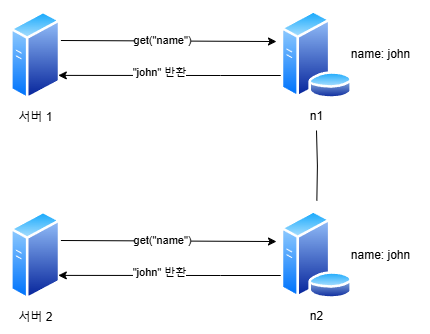

The diagram above was exported from draw.io. Its source (the exported page's mxGraphModel, read from the mxfile embedded in the PNG):
<mxGraphModel dx="1434" dy="772" grid="1" gridSize="10" guides="1" tooltips="1" connect="1" arrows="1" fold="1" page="1" pageScale="1" pageWidth="827" pageHeight="1169" math="0" shadow="0">
  <root>
    <mxCell id="0" />
    <mxCell id="1" parent="0" />
    <mxCell id="z89j1UofWkeFYL89iQ2B-1" value="" style="edgeStyle=orthogonalEdgeStyle;rounded=0;orthogonalLoop=1;jettySize=auto;html=1;entryX=-0.055;entryY=0.35;entryDx=0;entryDy=0;entryPerimeter=0;" edge="1" parent="1" target="z89j1UofWkeFYL89iQ2B-6">
      <mxGeometry relative="1" as="geometry">
        <mxPoint x="230.4000000000001" y="190" as="sourcePoint" />
        <mxPoint x="335.5999999999999" y="190" as="targetPoint" />
      </mxGeometry>
    </mxCell>
    <mxCell id="z89j1UofWkeFYL89iQ2B-2" value="get(&quot;name&quot;)" style="edgeLabel;html=1;align=center;verticalAlign=middle;resizable=0;points=[];" vertex="1" connectable="0" parent="z89j1UofWkeFYL89iQ2B-1">
      <mxGeometry x="-0.069" y="1" relative="1" as="geometry">
        <mxPoint as="offset" />
      </mxGeometry>
    </mxCell>
    <mxCell id="z89j1UofWkeFYL89iQ2B-3" value="서버 1" style="image;aspect=fixed;perimeter=ellipsePerimeter;html=1;align=center;shadow=0;dashed=0;spacingTop=3;image=img/lib/active_directory/generic_server.svg;" vertex="1" parent="1">
      <mxGeometry x="180" y="160" width="50.4" height="90" as="geometry" />
    </mxCell>
    <mxCell id="z89j1UofWkeFYL89iQ2B-4" value="" style="edgeStyle=orthogonalEdgeStyle;rounded=0;orthogonalLoop=1;jettySize=auto;html=1;entryX=1;entryY=0.75;entryDx=0;entryDy=0;" edge="1" parent="1" source="z89j1UofWkeFYL89iQ2B-6" target="z89j1UofWkeFYL89iQ2B-3">
      <mxGeometry relative="1" as="geometry">
        <mxPoint x="333.6500000000001" y="204.32999999999993" as="targetPoint" />
        <Array as="points">
          <mxPoint x="390" y="225" />
          <mxPoint x="390" y="225" />
        </Array>
      </mxGeometry>
    </mxCell>
    <mxCell id="z89j1UofWkeFYL89iQ2B-5" value="&quot;john&quot; 반환" style="edgeLabel;html=1;align=center;verticalAlign=middle;resizable=0;points=[];" vertex="1" connectable="0" parent="z89j1UofWkeFYL89iQ2B-4">
      <mxGeometry x="0.1149" y="-3" relative="1" as="geometry">
        <mxPoint as="offset" />
      </mxGeometry>
    </mxCell>
    <mxCell id="z89j1UofWkeFYL89iQ2B-6" value="n1" style="image;aspect=fixed;perimeter=ellipsePerimeter;html=1;align=center;shadow=0;dashed=0;spacingTop=3;image=img/lib/active_directory/database_server.svg;" vertex="1" parent="1">
      <mxGeometry x="450" y="160" width="72.7" height="88.66" as="geometry" />
    </mxCell>
    <mxCell id="z89j1UofWkeFYL89iQ2B-7" value="" style="edgeStyle=orthogonalEdgeStyle;rounded=0;orthogonalLoop=1;jettySize=auto;html=1;endArrow=none;startFill=0;" edge="1" parent="1">
      <mxGeometry relative="1" as="geometry">
        <mxPoint x="486.3499999999999" y="350" as="sourcePoint" />
        <mxPoint x="486" y="280" as="targetPoint" />
      </mxGeometry>
    </mxCell>
    <mxCell id="z89j1UofWkeFYL89iQ2B-8" value="" style="edgeStyle=orthogonalEdgeStyle;rounded=0;orthogonalLoop=1;jettySize=auto;html=1;entryX=-0.055;entryY=0.35;entryDx=0;entryDy=0;entryPerimeter=0;" edge="1" parent="1" target="z89j1UofWkeFYL89iQ2B-13">
      <mxGeometry relative="1" as="geometry">
        <mxPoint x="230.4000000000001" y="390" as="sourcePoint" />
        <mxPoint x="335.5999999999999" y="390" as="targetPoint" />
      </mxGeometry>
    </mxCell>
    <mxCell id="z89j1UofWkeFYL89iQ2B-9" value="get(&quot;name&quot;)" style="edgeLabel;html=1;align=center;verticalAlign=middle;resizable=0;points=[];" vertex="1" connectable="0" parent="z89j1UofWkeFYL89iQ2B-8">
      <mxGeometry x="-0.069" y="1" relative="1" as="geometry">
        <mxPoint as="offset" />
      </mxGeometry>
    </mxCell>
    <mxCell id="z89j1UofWkeFYL89iQ2B-10" value="서버 2" style="image;aspect=fixed;perimeter=ellipsePerimeter;html=1;align=center;shadow=0;dashed=0;spacingTop=3;image=img/lib/active_directory/generic_server.svg;" vertex="1" parent="1">
      <mxGeometry x="180" y="360" width="50.4" height="90" as="geometry" />
    </mxCell>
    <mxCell id="z89j1UofWkeFYL89iQ2B-11" value="" style="edgeStyle=orthogonalEdgeStyle;rounded=0;orthogonalLoop=1;jettySize=auto;html=1;entryX=1;entryY=0.75;entryDx=0;entryDy=0;" edge="1" parent="1" source="z89j1UofWkeFYL89iQ2B-13" target="z89j1UofWkeFYL89iQ2B-10">
      <mxGeometry relative="1" as="geometry">
        <mxPoint x="333.6500000000001" y="404.3299999999999" as="targetPoint" />
        <Array as="points">
          <mxPoint x="390" y="425" />
          <mxPoint x="390" y="425" />
        </Array>
      </mxGeometry>
    </mxCell>
    <mxCell id="z89j1UofWkeFYL89iQ2B-12" value="&quot;john&quot; 반환" style="edgeLabel;html=1;align=center;verticalAlign=middle;resizable=0;points=[];" vertex="1" connectable="0" parent="z89j1UofWkeFYL89iQ2B-11">
      <mxGeometry x="0.1149" y="-3" relative="1" as="geometry">
        <mxPoint as="offset" />
      </mxGeometry>
    </mxCell>
    <mxCell id="z89j1UofWkeFYL89iQ2B-13" value="n2" style="image;aspect=fixed;perimeter=ellipsePerimeter;html=1;align=center;shadow=0;dashed=0;spacingTop=3;image=img/lib/active_directory/database_server.svg;" vertex="1" parent="1">
      <mxGeometry x="450" y="360" width="72.7" height="88.66" as="geometry" />
    </mxCell>
    <mxCell id="z89j1UofWkeFYL89iQ2B-14" value="name: john" style="text;html=1;align=center;verticalAlign=middle;resizable=0;points=[];autosize=1;strokeColor=none;fillColor=none;" vertex="1" parent="1">
      <mxGeometry x="510.00000000000006" y="189.33" width="80" height="30" as="geometry" />
    </mxCell>
    <mxCell id="z89j1UofWkeFYL89iQ2B-15" value="name: john" style="text;html=1;align=center;verticalAlign=middle;resizable=0;points=[];autosize=1;strokeColor=none;fillColor=none;" vertex="1" parent="1">
      <mxGeometry x="510" y="390" width="80" height="30" as="geometry" />
    </mxCell>
  </root>
</mxGraphModel>